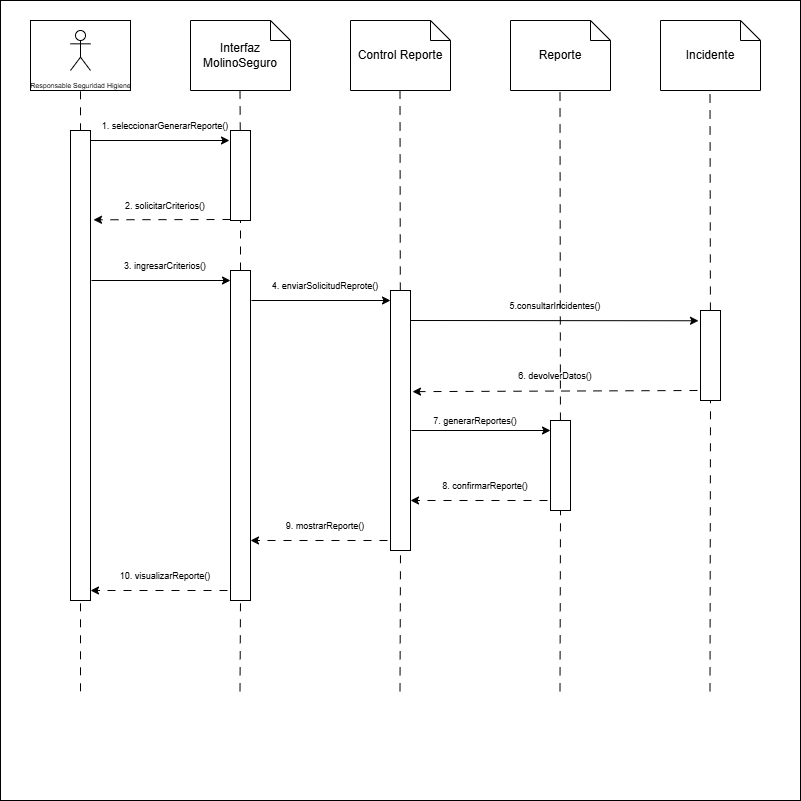

The diagram above was exported from draw.io. Its source (the exported page's mxGraphModel, read from the mxfile embedded in the PNG):
<mxGraphModel dx="1058" dy="1798" grid="1" gridSize="10" guides="1" tooltips="1" connect="1" arrows="1" fold="1" page="1" pageScale="1" pageWidth="827" pageHeight="1169" math="0" shadow="0">
  <root>
    <mxCell id="0" />
    <mxCell id="1" parent="0" />
    <mxCell id="fghze86Fmiia5bKCZ7Az-48" parent="1" style="whiteSpace=wrap;html=1;aspect=fixed;" value="" vertex="1">
      <mxGeometry height="800" width="800" y="-10" as="geometry" />
    </mxCell>
    <mxCell id="fghze86Fmiia5bKCZ7Az-1" parent="1" style="rounded=0;whiteSpace=wrap;html=1;" value="" vertex="1">
      <mxGeometry height="70" width="100" x="30" y="10" as="geometry" />
    </mxCell>
    <mxCell id="fghze86Fmiia5bKCZ7Az-2" parent="1" style="shape=note;size=20;whiteSpace=wrap;html=1;" value="Interfaz MolinoSeguro" vertex="1">
      <mxGeometry height="70" width="100" x="190" y="10" as="geometry" />
    </mxCell>
    <mxCell id="fghze86Fmiia5bKCZ7Az-3" parent="1" style="shape=note;size=20;whiteSpace=wrap;html=1;" value="Control Reporte" vertex="1">
      <mxGeometry height="70" width="100" x="350" y="10" as="geometry" />
    </mxCell>
    <mxCell id="fghze86Fmiia5bKCZ7Az-4" parent="1" style="shape=note;size=20;whiteSpace=wrap;html=1;" value="Reporte" vertex="1">
      <mxGeometry height="70" width="100" x="510" y="10" as="geometry" />
    </mxCell>
    <mxCell id="fghze86Fmiia5bKCZ7Az-5" parent="1" style="shape=umlActor;verticalLabelPosition=bottom;verticalAlign=top;html=1;outlineConnect=0;" value="&lt;font style=&quot;font-size: 7px;&quot;&gt;Responsable Seguridad Higiene&lt;/font&gt;" vertex="1">
      <mxGeometry height="40" width="20" x="70" y="20" as="geometry" />
    </mxCell>
    <mxCell id="fghze86Fmiia5bKCZ7Az-6" parent="1" style="shape=note;size=20;whiteSpace=wrap;html=1;" value="Incidente" vertex="1">
      <mxGeometry height="70" width="100" x="660" y="10" as="geometry" />
    </mxCell>
    <mxCell id="fghze86Fmiia5bKCZ7Az-7" edge="1" parent="1" style="endArrow=none;dashed=1;html=1;rounded=0;entryX=0.5;entryY=1;entryDx=0;entryDy=0;dashPattern=8 8;" target="fghze86Fmiia5bKCZ7Az-1" value="">
      <mxGeometry height="50" relative="1" width="50" as="geometry">
        <mxPoint x="80" y="680.7999877929688" as="sourcePoint" />
        <mxPoint x="60" y="110" as="targetPoint" />
      </mxGeometry>
    </mxCell>
    <mxCell id="fghze86Fmiia5bKCZ7Az-8" edge="1" parent="1" source="fghze86Fmiia5bKCZ7Az-13" style="endArrow=none;dashed=1;html=1;rounded=0;entryX=0.5;entryY=1;entryDx=0;entryDy=0;dashPattern=8 8;" value="">
      <mxGeometry height="50" relative="1" width="50" as="geometry">
        <mxPoint x="239.5" y="680.7999877929688" as="sourcePoint" />
        <mxPoint x="239.5" y="80" as="targetPoint" />
      </mxGeometry>
    </mxCell>
    <mxCell id="fghze86Fmiia5bKCZ7Az-9" edge="1" parent="1" source="fghze86Fmiia5bKCZ7Az-18" style="endArrow=none;dashed=1;html=1;rounded=0;entryX=0.5;entryY=1;entryDx=0;entryDy=0;dashPattern=8 8;" value="">
      <mxGeometry height="50" relative="1" width="50" as="geometry">
        <mxPoint x="399.5" y="680.7999877929688" as="sourcePoint" />
        <mxPoint x="399.5" y="80" as="targetPoint" />
      </mxGeometry>
    </mxCell>
    <mxCell id="fghze86Fmiia5bKCZ7Az-10" edge="1" parent="1" source="fghze86Fmiia5bKCZ7Az-22" style="endArrow=none;dashed=1;html=1;rounded=0;entryX=0.5;entryY=1;entryDx=0;entryDy=0;dashPattern=8 8;" value="">
      <mxGeometry height="50" relative="1" width="50" as="geometry">
        <mxPoint x="709.5" y="680.7999877929688" as="sourcePoint" />
        <mxPoint x="709.5" y="80" as="targetPoint" />
      </mxGeometry>
    </mxCell>
    <mxCell id="fghze86Fmiia5bKCZ7Az-11" edge="1" parent="1" source="fghze86Fmiia5bKCZ7Az-24" style="endArrow=none;dashed=1;html=1;rounded=0;entryX=0.5;entryY=1;entryDx=0;entryDy=0;dashPattern=8 8;" value="">
      <mxGeometry height="50" relative="1" width="50" as="geometry">
        <mxPoint x="559.5" y="680.7999877929688" as="sourcePoint" />
        <mxPoint x="559.5" y="80" as="targetPoint" />
      </mxGeometry>
    </mxCell>
    <mxCell id="fghze86Fmiia5bKCZ7Az-12" parent="1" style="rounded=0;whiteSpace=wrap;html=1;" value="" vertex="1">
      <mxGeometry height="470" width="20" x="70" y="120" as="geometry" />
    </mxCell>
    <mxCell id="fghze86Fmiia5bKCZ7Az-14" edge="1" parent="1" source="fghze86Fmiia5bKCZ7Az-16" style="endArrow=none;dashed=1;html=1;rounded=0;entryX=0.5;entryY=1;entryDx=0;entryDy=0;dashPattern=8 8;" target="fghze86Fmiia5bKCZ7Az-13" value="">
      <mxGeometry height="50" relative="1" width="50" as="geometry">
        <mxPoint x="239.5" y="680.7999877929688" as="sourcePoint" />
        <mxPoint x="239.5" y="80" as="targetPoint" />
      </mxGeometry>
    </mxCell>
    <mxCell id="fghze86Fmiia5bKCZ7Az-13" parent="1" style="rounded=0;whiteSpace=wrap;html=1;" value="" vertex="1">
      <mxGeometry height="90" width="20" x="230" y="120" as="geometry" />
    </mxCell>
    <mxCell id="fghze86Fmiia5bKCZ7Az-17" edge="1" parent="1" style="endArrow=none;dashed=1;html=1;rounded=0;entryX=0.5;entryY=1;entryDx=0;entryDy=0;dashPattern=8 8;" target="fghze86Fmiia5bKCZ7Az-16" value="">
      <mxGeometry height="50" relative="1" width="50" as="geometry">
        <mxPoint x="239.5" y="680.7999877929688" as="sourcePoint" />
        <mxPoint x="240" y="210" as="targetPoint" />
      </mxGeometry>
    </mxCell>
    <mxCell id="fghze86Fmiia5bKCZ7Az-16" parent="1" style="rounded=0;whiteSpace=wrap;html=1;" value="" vertex="1">
      <mxGeometry height="330" width="20" x="230" y="260" as="geometry" />
    </mxCell>
    <mxCell id="fghze86Fmiia5bKCZ7Az-19" edge="1" parent="1" style="endArrow=none;dashed=1;html=1;rounded=0;entryX=0.5;entryY=1;entryDx=0;entryDy=0;dashPattern=8 8;" target="fghze86Fmiia5bKCZ7Az-18" value="">
      <mxGeometry height="50" relative="1" width="50" as="geometry">
        <mxPoint x="399.5" y="680.7999877929688" as="sourcePoint" />
        <mxPoint x="399.5" y="80" as="targetPoint" />
      </mxGeometry>
    </mxCell>
    <mxCell id="fghze86Fmiia5bKCZ7Az-18" parent="1" style="rounded=0;whiteSpace=wrap;html=1;" value="" vertex="1">
      <mxGeometry height="260" width="20" x="390" y="280" as="geometry" />
    </mxCell>
    <mxCell id="fghze86Fmiia5bKCZ7Az-23" edge="1" parent="1" style="endArrow=none;dashed=1;html=1;rounded=0;entryX=0.5;entryY=1;entryDx=0;entryDy=0;dashPattern=8 8;" target="fghze86Fmiia5bKCZ7Az-22" value="">
      <mxGeometry height="50" relative="1" width="50" as="geometry">
        <mxPoint x="709.5" y="680.7999877929688" as="sourcePoint" />
        <mxPoint x="709.5" y="80" as="targetPoint" />
      </mxGeometry>
    </mxCell>
    <mxCell id="fghze86Fmiia5bKCZ7Az-22" parent="1" style="rounded=0;whiteSpace=wrap;html=1;" value="" vertex="1">
      <mxGeometry height="90" width="20" x="700" y="300" as="geometry" />
    </mxCell>
    <mxCell id="fghze86Fmiia5bKCZ7Az-25" edge="1" parent="1" style="endArrow=none;dashed=1;html=1;rounded=0;entryX=0.5;entryY=1;entryDx=0;entryDy=0;dashPattern=8 8;" target="fghze86Fmiia5bKCZ7Az-24" value="">
      <mxGeometry height="50" relative="1" width="50" as="geometry">
        <mxPoint x="559.5" y="680.7999877929688" as="sourcePoint" />
        <mxPoint x="559.5" y="80" as="targetPoint" />
      </mxGeometry>
    </mxCell>
    <mxCell id="fghze86Fmiia5bKCZ7Az-24" parent="1" style="rounded=0;whiteSpace=wrap;html=1;" value="" vertex="1">
      <mxGeometry height="90" width="20" x="550" y="410" as="geometry" />
    </mxCell>
    <mxCell id="fghze86Fmiia5bKCZ7Az-26" edge="1" parent="1" style="endArrow=classic;html=1;rounded=0;" value="">
      <mxGeometry height="50" relative="1" width="50" as="geometry">
        <mxPoint x="90" y="130" as="sourcePoint" />
        <mxPoint x="229" y="130" as="targetPoint" />
      </mxGeometry>
    </mxCell>
    <mxCell id="fghze86Fmiia5bKCZ7Az-27" edge="1" parent="1" style="endArrow=classic;html=1;rounded=0;" value="">
      <mxGeometry height="50" relative="1" width="50" as="geometry">
        <mxPoint x="251" y="290" as="sourcePoint" />
        <mxPoint x="390" y="290" as="targetPoint" />
      </mxGeometry>
    </mxCell>
    <mxCell id="fghze86Fmiia5bKCZ7Az-28" edge="1" parent="1" style="endArrow=classic;html=1;rounded=0;entryX=-0.1;entryY=0.114;entryDx=0;entryDy=0;entryPerimeter=0;" target="fghze86Fmiia5bKCZ7Az-22" value="">
      <mxGeometry height="50" relative="1" width="50" as="geometry">
        <mxPoint x="410" y="310" as="sourcePoint" />
        <mxPoint x="549" y="310" as="targetPoint" />
      </mxGeometry>
    </mxCell>
    <mxCell id="fghze86Fmiia5bKCZ7Az-29" edge="1" parent="1" style="endArrow=classic;html=1;rounded=0;" value="">
      <mxGeometry height="50" relative="1" width="50" as="geometry">
        <mxPoint x="411" y="420" as="sourcePoint" />
        <mxPoint x="550" y="420" as="targetPoint" />
      </mxGeometry>
    </mxCell>
    <mxCell id="fghze86Fmiia5bKCZ7Az-30" edge="1" parent="1" style="endArrow=classic;html=1;rounded=0;" value="">
      <mxGeometry height="50" relative="1" width="50" as="geometry">
        <mxPoint x="91" y="270" as="sourcePoint" />
        <mxPoint x="230" y="270" as="targetPoint" />
      </mxGeometry>
    </mxCell>
    <mxCell id="fghze86Fmiia5bKCZ7Az-31" edge="1" parent="1" style="endArrow=classic;html=1;rounded=0;entryX=1.15;entryY=0.19;entryDx=0;entryDy=0;entryPerimeter=0;dashed=1;dashPattern=8 8;" target="fghze86Fmiia5bKCZ7Az-12" value="">
      <mxGeometry height="50" relative="1" width="50" as="geometry">
        <mxPoint x="230" y="209" as="sourcePoint" />
        <mxPoint x="450" y="220" as="targetPoint" />
      </mxGeometry>
    </mxCell>
    <mxCell id="fghze86Fmiia5bKCZ7Az-32" edge="1" parent="1" style="endArrow=classic;html=1;rounded=0;entryX=1.15;entryY=0.19;entryDx=0;entryDy=0;entryPerimeter=0;dashed=1;dashPattern=8 8;" value="">
      <mxGeometry height="50" relative="1" width="50" as="geometry">
        <mxPoint x="227" y="580" as="sourcePoint" />
        <mxPoint x="90" y="580" as="targetPoint" />
      </mxGeometry>
    </mxCell>
    <mxCell id="fghze86Fmiia5bKCZ7Az-33" edge="1" parent="1" style="endArrow=classic;html=1;rounded=0;entryX=1.15;entryY=0.19;entryDx=0;entryDy=0;entryPerimeter=0;dashed=1;dashPattern=8 8;" value="">
      <mxGeometry height="50" relative="1" width="50" as="geometry">
        <mxPoint x="387" y="530" as="sourcePoint" />
        <mxPoint x="250" y="530" as="targetPoint" />
      </mxGeometry>
    </mxCell>
    <mxCell id="fghze86Fmiia5bKCZ7Az-34" edge="1" parent="1" style="endArrow=classic;html=1;rounded=0;entryX=1.15;entryY=0.19;entryDx=0;entryDy=0;entryPerimeter=0;dashed=1;dashPattern=8 8;" value="">
      <mxGeometry height="50" relative="1" width="50" as="geometry">
        <mxPoint x="547" y="490" as="sourcePoint" />
        <mxPoint x="410" y="490" as="targetPoint" />
      </mxGeometry>
    </mxCell>
    <mxCell id="fghze86Fmiia5bKCZ7Az-35" edge="1" parent="1" style="endArrow=classic;html=1;rounded=0;entryX=1.1;entryY=0.389;entryDx=0;entryDy=0;entryPerimeter=0;dashed=1;dashPattern=8 8;" target="fghze86Fmiia5bKCZ7Az-18" value="">
      <mxGeometry height="50" relative="1" width="50" as="geometry">
        <mxPoint x="697" y="380" as="sourcePoint" />
        <mxPoint x="560" y="380" as="targetPoint" />
      </mxGeometry>
    </mxCell>
    <mxCell id="fghze86Fmiia5bKCZ7Az-36" parent="1" style="text;html=1;whiteSpace=wrap;strokeColor=none;fillColor=none;align=center;verticalAlign=middle;rounded=0;" value="&lt;font style=&quot;font-size: 9px;&quot;&gt;1. seleccionarGenerarReporte()&lt;/font&gt;" vertex="1">
      <mxGeometry height="30" width="150" x="90" y="100" as="geometry" />
    </mxCell>
    <mxCell id="fghze86Fmiia5bKCZ7Az-38" parent="1" style="text;html=1;whiteSpace=wrap;strokeColor=none;fillColor=none;align=center;verticalAlign=middle;rounded=0;" value="&lt;font style=&quot;font-size: 9px;&quot;&gt;2. solicitarCriterios()&lt;/font&gt;" vertex="1">
      <mxGeometry height="30" width="150" x="90" y="180" as="geometry" />
    </mxCell>
    <mxCell id="fghze86Fmiia5bKCZ7Az-39" parent="1" style="text;html=1;whiteSpace=wrap;strokeColor=none;fillColor=none;align=center;verticalAlign=middle;rounded=0;" value="&lt;font style=&quot;font-size: 9px;&quot;&gt;3. ingresarCriterios()&lt;/font&gt;" vertex="1">
      <mxGeometry height="30" width="150" x="90" y="240" as="geometry" />
    </mxCell>
    <mxCell id="fghze86Fmiia5bKCZ7Az-40" parent="1" style="text;html=1;whiteSpace=wrap;strokeColor=none;fillColor=none;align=center;verticalAlign=middle;rounded=0;" value="&lt;font style=&quot;font-size: 9px;&quot;&gt;10. visualizarReporte()&lt;/font&gt;" vertex="1">
      <mxGeometry height="30" width="150" x="90" y="550" as="geometry" />
    </mxCell>
    <mxCell id="fghze86Fmiia5bKCZ7Az-41" parent="1" style="text;html=1;whiteSpace=wrap;strokeColor=none;fillColor=none;align=center;verticalAlign=middle;rounded=0;" value="&lt;font style=&quot;font-size: 9px;&quot;&gt;9. mostrarReporte()&lt;/font&gt;" vertex="1">
      <mxGeometry height="30" width="150" x="250" y="500" as="geometry" />
    </mxCell>
    <mxCell id="fghze86Fmiia5bKCZ7Az-42" parent="1" style="text;html=1;whiteSpace=wrap;strokeColor=none;fillColor=none;align=center;verticalAlign=middle;rounded=0;" value="&lt;font style=&quot;font-size: 9px;&quot;&gt;4. enviarSolicitudReprote()&lt;/font&gt;" vertex="1">
      <mxGeometry height="30" width="150" x="250" y="260" as="geometry" />
    </mxCell>
    <mxCell id="fghze86Fmiia5bKCZ7Az-43" parent="1" style="text;html=1;whiteSpace=wrap;strokeColor=none;fillColor=none;align=center;verticalAlign=middle;rounded=0;" value="&lt;font style=&quot;font-size: 9px;&quot;&gt;7. generarReportes()&lt;/font&gt;" vertex="1">
      <mxGeometry height="30" width="150" x="400" y="395" as="geometry" />
    </mxCell>
    <mxCell id="fghze86Fmiia5bKCZ7Az-44" parent="1" style="text;html=1;whiteSpace=wrap;strokeColor=none;fillColor=none;align=center;verticalAlign=middle;rounded=0;" value="&lt;font style=&quot;font-size: 9px;&quot;&gt;8. confirmarReporte()&lt;/font&gt;" vertex="1">
      <mxGeometry height="30" width="150" x="410" y="460" as="geometry" />
    </mxCell>
    <mxCell id="fghze86Fmiia5bKCZ7Az-45" parent="1" style="text;html=1;whiteSpace=wrap;strokeColor=none;fillColor=none;align=center;verticalAlign=middle;rounded=0;" value="&lt;font style=&quot;font-size: 9px;&quot;&gt;6. devolverDatos()&lt;/font&gt;" vertex="1">
      <mxGeometry height="30" width="150" x="480" y="350" as="geometry" />
    </mxCell>
    <mxCell id="fghze86Fmiia5bKCZ7Az-46" parent="1" style="text;html=1;whiteSpace=wrap;strokeColor=none;fillColor=none;align=center;verticalAlign=middle;rounded=0;" value="&lt;font style=&quot;font-size: 9px;&quot;&gt;5.consultarIncidentes()&lt;/font&gt;" vertex="1">
      <mxGeometry height="30" width="150" x="480" y="280" as="geometry" />
    </mxCell>
  </root>
</mxGraphModel>